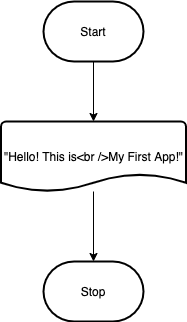

The diagram above was exported from draw.io. Its source (the exported page's mxGraphModel, read from the mxfile embedded in the PNG):
<mxGraphModel dx="490" dy="437" grid="1" gridSize="10" guides="1" tooltips="1" connect="1" arrows="1" fold="1" page="1" pageScale="1" pageWidth="850" pageHeight="1100" background="#ffffff" math="0" shadow="0">
  <root>
    <mxCell id="0" />
    <mxCell id="1" parent="0" />
    <mxCell id="4" style="edgeStyle=none;html=1;exitX=0.5;exitY=1;exitDx=0;exitDy=0;exitPerimeter=0;strokeColor=#000000;" parent="1" source="2" target="3" edge="1">
      <mxGeometry relative="1" as="geometry" />
    </mxCell>
    <mxCell id="2" value="Start" style="strokeWidth=2;html=1;shape=mxgraph.flowchart.terminator;whiteSpace=wrap;" parent="1" vertex="1">
      <mxGeometry x="200" y="40" width="100" height="60" as="geometry" />
    </mxCell>
    <mxCell id="6" style="edgeStyle=none;html=1;strokeColor=#000000;" parent="1" source="3" target="5" edge="1">
      <mxGeometry relative="1" as="geometry" />
    </mxCell>
    <mxCell id="3" value="&quot;Hello! This is&amp;lt;br /&amp;gt;My First App!&quot;" style="strokeWidth=2;html=1;shape=mxgraph.flowchart.document2;whiteSpace=wrap;size=0.25;" parent="1" vertex="1">
      <mxGeometry x="157.5" y="160" width="185" height="70" as="geometry" />
    </mxCell>
    <mxCell id="5" value="Stop" style="strokeWidth=2;html=1;shape=mxgraph.flowchart.terminator;whiteSpace=wrap;" parent="1" vertex="1">
      <mxGeometry x="200" y="300" width="100" height="60" as="geometry" />
    </mxCell>
  </root>
</mxGraphModel>